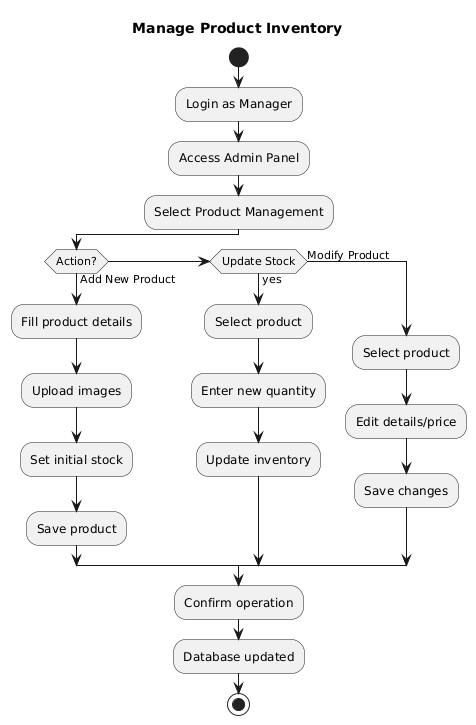

The diagram above was rendered by PlantUML. Its source (embedded in the PNG):
@startuml
title Manage Product Inventory

start
:Login as Manager;
:Access Admin Panel;
:Select Product Management;

if (Action?) then (Add New Product)
  :Fill product details;
  :Upload images;
  :Set initial stock;
  :Save product;
elseif (Update Stock) then (yes)
  :Select product;
  :Enter new quantity;
  :Update inventory;
else (Modify Product)
  :Select product;
  :Edit details/price;
  :Save changes;
endif

:Confirm operation;
:Database updated;
stop
@enduml